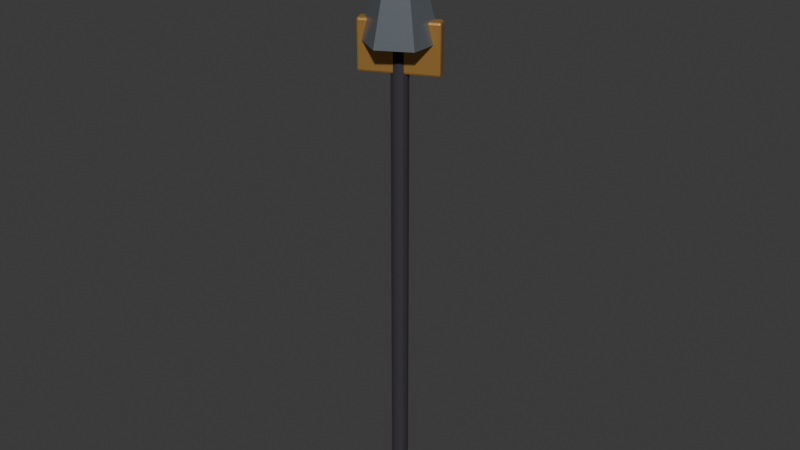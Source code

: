 # Source: weapon_ash_lance.blend  (saved by Blender 5.2.44; exported with 4.5.12 LTS)
import bpy
from mathutils import Matrix  # noqa: F401  (used for matrix-valued properties, if any)

bpy.ops.wm.read_factory_settings(use_empty=True)
scene = bpy.context.scene
scene.name = 'Scene'

# ---- collections
col_collection = bpy.data.collections.new('Collection'); scene.collection.children.link(col_collection)

# ---- materials (node trees are filled in below, after node groups)
mat_mat_weapongrip = bpy.data.materials.new('MAT_WeaponGrip')
mat_mat_weapongrip.diffuse_color = (0.035, 0.03, 0.04, 1.0)
mat_mat_weaponmetal = bpy.data.materials.new('MAT_WeaponMetal')
mat_mat_weaponmetal.diffuse_color = (0.33, 0.37, 0.42, 1.0)
mat_mat_weaponaccent = bpy.data.materials.new('MAT_WeaponAccent')
mat_mat_weaponaccent.diffuse_color = (0.56, 0.3, 0.08, 1.0)

# ---- material node trees
mat_mat_weapongrip.use_nodes = True; mat_mat_weapongrip.node_tree.nodes.clear()
_N = mat_mat_weapongrip.node_tree.nodes; _L = mat_mat_weapongrip.node_tree.links
n0 = _N.new('ShaderNodeBsdfPrincipled'); n0.name = 'Principled BSDF'; n0.location = (-200, 100)
n0.inputs[0].default_value = (0.035, 0.03, 0.04, 1.0)
n0.inputs[2].default_value = 0.78
n0.inputs[10].default_value = 0.005
n1 = _N.new('ShaderNodeOutputMaterial'); n1.name = 'Material Output'; n1.location = (200, 100)
_L.new(n0.outputs[0], n1.inputs[0])
n1.is_active_output = True
mat_mat_weaponmetal.use_nodes = True; mat_mat_weaponmetal.node_tree.nodes.clear()
_N = mat_mat_weaponmetal.node_tree.nodes; _L = mat_mat_weaponmetal.node_tree.links
n0 = _N.new('ShaderNodeBsdfPrincipled'); n0.name = 'Principled BSDF'; n0.location = (-200, 100)
n0.inputs[0].default_value = (0.33, 0.37, 0.42, 1.0)
n0.inputs[1].default_value = 0.75
n0.inputs[2].default_value = 0.25
n0.inputs[10].default_value = 0.005
n1 = _N.new('ShaderNodeOutputMaterial'); n1.name = 'Material Output'; n1.location = (200, 100)
_L.new(n0.outputs[0], n1.inputs[0])
n1.is_active_output = True
mat_mat_weaponaccent.use_nodes = True; mat_mat_weaponaccent.node_tree.nodes.clear()
_N = mat_mat_weaponaccent.node_tree.nodes; _L = mat_mat_weaponaccent.node_tree.links
n0 = _N.new('ShaderNodeBsdfPrincipled'); n0.name = 'Principled BSDF'; n0.location = (-200, 100)
n0.inputs[0].default_value = (0.56, 0.3, 0.08, 1.0)
n0.inputs[1].default_value = 0.55
n0.inputs[2].default_value = 0.34
n0.inputs[10].default_value = 0.005
n1 = _N.new('ShaderNodeOutputMaterial'); n1.name = 'Material Output'; n1.location = (200, 100)
_L.new(n0.outputs[0], n1.inputs[0])
n1.is_active_output = True

# ---- world
world_world = bpy.data.worlds.new('World'); scene.world = world_world
world_world.use_nodes = True; world_world.node_tree.nodes.clear()
_N = world_world.node_tree.nodes; _L = world_world.node_tree.links
n0 = _N.new('ShaderNodeOutputWorld'); n0.name = 'World Output'; n0.location = (200, 100)
n1 = _N.new('ShaderNodeBackground'); n1.name = 'Background'; n1.location = (-200, 100)
n1.inputs[0].default_value = (0.05088, 0.05088, 0.05088, 1.0)
_L.new(n1.outputs[0], n0.inputs[0])
n0.is_active_output = True
world_world.color = (0.05088, 0.05088, 0.05088)
world_world.sun_shadow_jitter_overblur = 0.0

# ---- meshes
me_cylinder = bpy.data.meshes.new('Cylinder')
me_cylinder.from_pydata([(-1.164e-10, 0.03092, -1.175), (-0.006607, 0.03623, -1.168), (0.006607, 0.03623, -1.168), (-0.00367, 0.03494, -1.173), (2.494e-10, 0.03602, -1.172), (4.657e-10, 0.03696, -1.168), (0.00367, 0.03494, -1.173), (1.164e-10, 0.03092, 1.175), (0.006607, 0.03623, 1.168), (-0.006607, 0.03623, 1.168), (0.00367, 0.03494, 1.173), (-2.494e-10, 0.03602, 1.172), (-4.657e-10, 0.03696, 1.168), (-0.00367, 0.03494, 1.173), (0.01546, 0.02678, -1.175), (0.019, 0.03291, -1.168), (0.01796, 0.03111, -1.173), (0.01546, 0.02678, 1.175), (0.019, 0.03291, 1.168), (0.01796, 0.03111, 1.173), (0.02678, 0.01546, -1.175), (0.03291, 0.019, -1.168), (0.03111, 0.01796, -1.173), (0.02678, 0.01546, 1.175), (0.03291, 0.019, 1.168), (0.03111, 0.01796, 1.173), (0.03092, 1.164e-10, -1.175), (0.03623, 0.006607, -1.168), (0.03623, -0.006607, -1.168), (0.03494, 0.00367, -1.173), (0.03602, -2.494e-10, -1.172), (0.03696, -4.657e-10, -1.168), (0.03494, -0.00367, -1.173), (0.03092, -1.164e-10, 1.175), (0.03623, -0.006607, 1.168), (0.03623, 0.006607, 1.168), (0.03494, -0.00367, 1.173), (0.03602, 2.494e-10, 1.172), (0.03696, 4.657e-10, 1.168), (0.03494, 0.00367, 1.173), (0.02678, -0.01546, -1.175), (0.03291, -0.019, -1.168), (0.03111, -0.01796, -1.173), (0.02678, -0.01546, 1.175), (0.03291, -0.019, 1.168), (0.03111, -0.01796, 1.173), (0.01546, -0.02678, -1.175), (0.019, -0.03291, -1.168), (0.01796, -0.03111, -1.173), (0.01546, -0.02678, 1.175), (0.019, -0.03291, 1.168), (0.01796, -0.03111, 1.173), (1.164e-10, -0.03092, -1.175), (0.006607, -0.03623, -1.168), (-0.006607, -0.03623, -1.168), (0.00367, -0.03494, -1.173), (-2.494e-10, -0.03602, -1.172), (-4.657e-10, -0.03696, -1.168), (-0.00367, -0.03494, -1.173), (-1.164e-10, -0.03092, 1.175), (-0.006607, -0.03623, 1.168), (0.006607, -0.03623, 1.168), (-0.00367, -0.03494, 1.173), (2.494e-10, -0.03602, 1.172), (4.657e-10, -0.03696, 1.168), (0.00367, -0.03494, 1.173), (-0.01546, -0.02678, -1.175), (-0.019, -0.03291, -1.168), (-0.01796, -0.03111, -1.173), (-0.01546, -0.02678, 1.175), (-0.019, -0.03291, 1.168), (-0.01796, -0.03111, 1.173), (-0.02678, -0.01546, -1.175), (-0.03291, -0.019, -1.168), (-0.03111, -0.01796, -1.173), (-0.02678, -0.01546, 1.175), (-0.03291, -0.019, 1.168), (-0.03111, -0.01796, 1.173), (-0.03092, -1.164e-10, -1.175), (-0.03623, -0.006607, -1.168), (-0.03623, 0.006607, -1.168), (-0.03494, -0.00367, -1.173), (-0.03602, 2.494e-10, -1.172), (-0.03696, 4.657e-10, -1.168), (-0.03494, 0.00367, -1.173), (-0.03092, 1.164e-10, 1.175), (-0.03623, 0.006607, 1.168), (-0.03623, -0.006607, 1.168), (-0.03494, 0.00367, 1.173), (-0.03602, -2.494e-10, 1.172), (-0.03696, -4.657e-10, 1.168), (-0.03494, -0.00367, 1.173), (-0.02678, 0.01546, -1.175), (-0.03291, 0.019, -1.168), (-0.03111, 0.01796, -1.173), (-0.02678, 0.01546, 1.175), (-0.03291, 0.019, 1.168), (-0.03111, 0.01796, 1.173), (-0.01546, 0.02678, -1.175), (-0.019, 0.03291, -1.168), (-0.01796, 0.03111, -1.173), (-0.01546, 0.02678, 1.175), (-0.019, 0.03291, 1.168), (-0.01796, 0.03111, 1.173)], [], [(0, 3, 4, 6), (1, 5, 4, 3), (2, 6, 4, 5), (7, 10, 11, 13), (8, 12, 11, 10), (9, 13, 11, 12), (26, 29, 30, 32), (27, 31, 30, 29), (28, 32, 30, 31), (33, 36, 37, 39), (34, 38, 37, 36), (35, 39, 37, 38), (52, 55, 56, 58), (53, 57, 56, 55), (54, 58, 56, 57), (59, 62, 63, 65), (60, 64, 63, 62), (61, 65, 63, 64), (78, 81, 82, 84), (79, 83, 82, 81), (80, 84, 82, 83), (85, 88, 89, 91), (86, 90, 89, 88), (87, 91, 89, 90), (2, 15, 16, 6), (6, 16, 14, 0), (18, 8, 10, 19), (19, 10, 7, 17), (1, 9, 12, 5), (5, 12, 8, 2), (15, 21, 22, 16), (16, 22, 20, 14), (24, 18, 19, 25), (25, 19, 17, 23), (21, 27, 29, 22), (22, 29, 26, 20), (35, 24, 25, 39), (39, 25, 23, 33), (34, 28, 31, 38), (38, 31, 27, 35), (28, 41, 42, 32), (32, 42, 40, 26), (44, 34, 36, 45), (45, 36, 33, 43), (41, 47, 48, 42), (42, 48, 46, 40), (50, 44, 45, 51), (51, 45, 43, 49), (47, 53, 55, 48), (48, 55, 52, 46), (61, 50, 51, 65), (65, 51, 49, 59), (60, 54, 57, 64), (64, 57, 53, 61), (54, 67, 68, 58), (58, 68, 66, 52), (70, 60, 62, 71), (71, 62, 59, 69), (67, 73, 74, 68), (68, 74, 72, 66), (76, 70, 71, 77), (77, 71, 69, 75), (73, 79, 81, 74), (74, 81, 78, 72), (87, 76, 77, 91), (91, 77, 75, 85), (86, 80, 83, 90), (90, 83, 79, 87), (80, 93, 94, 84), (84, 94, 92, 78), (96, 86, 88, 97), (97, 88, 85, 95), (93, 99, 100, 94), (94, 100, 98, 92), (102, 96, 97, 103), (103, 97, 95, 101), (99, 1, 3, 100), (100, 3, 0, 98), (9, 102, 103, 13), (13, 103, 101, 7), (0, 14, 20, 26, 40, 46, 52, 66, 72, 78, 92, 98), (2, 8, 18, 15), (99, 102, 9, 1), (17, 7, 101, 95, 85, 75, 69, 59, 49, 43, 33, 23), (15, 18, 24, 21), (21, 24, 35, 27), (28, 34, 44, 41), (41, 44, 50, 47), (47, 50, 61, 53), (54, 60, 70, 67), (67, 70, 76, 73), (73, 76, 87, 79), (80, 86, 96, 93), (93, 96, 102, 99)])
_uv = me_cylinder.uv_layers.new(name='UVMap')
_uv.uv.foreach_set('vector', [0.75, 0.4453, 0.7235, 0.4829, 0.7469, 0.4892, 0.7765, 0.4829, 0.02898, 0.5015, 7.451e-08, 0.5015, 7.451e-08, 0.5006, 0.01837, 0.5, 0.971, 0.5015, 0.9816, 0.5, 0.9978, 0.5, 1.0, 0.5015, 0.25, 0.4453, 0.2765, 0.4829, 0.2531, 0.4892, 0.2235, 0.4829, 0.971, 0.9985, 1.0, 0.9985, 1.0, 0.9994, 0.9816, 1.0, 0.02898, 0.9985, 0.01837, 1.0, 0.002172, 1.0, 7.451e-08, 0.9985, 0.9453, 0.25, 0.9829, 0.2765, 0.9892, 0.2531, 0.9829, 0.2235, 0.779, 0.5015, 0.75, 0.5015, 0.7489, 0.5003, 0.7684, 0.5, 0.721, 0.5015, 0.7316, 0.5, 0.7489, 0.5003, 0.75, 0.5015, 0.4453, 0.25, 0.4829, 0.2235, 0.4892, 0.2469, 0.4829, 0.2765, 0.721, 0.9985, 0.75, 0.9985, 0.7511, 0.9997, 0.7316, 1.0, 0.779, 0.9985, 0.7684, 1.0, 0.7511, 0.9997, 0.75, 0.9985, 0.75, 0.05472, 0.7765, 0.01709, 0.7531, 0.01084, 0.7235, 0.01709, 0.529, 0.5015, 0.5, 0.5015, 0.4989, 0.5003, 0.5184, 0.5, 0.471, 0.5015, 0.4816, 0.5, 0.4989, 0.5003, 0.5, 0.5015, 0.25, 0.05472, 0.2235, 0.01709, 0.2469, 0.01084, 0.2765, 0.01709, 0.471, 0.9985, 0.5, 0.9985, 0.5011, 0.9997, 0.4816, 1.0, 0.529, 0.9985, 0.5184, 1.0, 0.5011, 0.9997, 0.5, 0.9985, 0.5547, 0.25, 0.5171, 0.2235, 0.5108, 0.2469, 0.5171, 0.2765, 0.279, 0.5015, 0.25, 0.5015, 0.2489, 0.5003, 0.2684, 0.5, 0.221, 0.5015, 0.2316, 0.5, 0.2489, 0.5003, 0.25, 0.5015, 0.05472, 0.25, 0.01709, 0.2765, 0.01084, 0.2531, 0.01709, 0.2235, 0.221, 0.9985, 0.25, 0.9985, 0.2511, 0.9997, 0.2316, 1.0, 0.279, 0.9985, 0.2684, 1.0, 0.2511, 0.9997, 0.25, 0.9985, 0.971, 0.5015, 0.9167, 0.5015, 0.9167, 0.5, 0.9816, 0.5, 0.7765, 0.4829, 0.8696, 0.4571, 0.8476, 0.4191, 0.75, 0.4453, 0.9167, 0.9985, 0.971, 0.9985, 0.9816, 1.0, 0.9167, 1.0, 0.3696, 0.4571, 0.2765, 0.4829, 0.25, 0.4453, 0.3476, 0.4191, 0.02898, 0.5015, 0.02898, 0.9985, 7.451e-08, 0.9985, 7.451e-08, 0.5015, 1.0, 0.5015, 1.0, 0.9985, 0.971, 0.9985, 0.971, 0.5015, 0.9167, 0.5015, 0.8333, 0.5015, 0.8333, 0.5, 0.9167, 0.5, 0.8696, 0.4571, 0.9571, 0.3696, 0.9191, 0.3476, 0.8476, 0.4191, 0.8333, 0.9985, 0.9167, 0.9985, 0.9167, 1.0, 0.8333, 1.0, 0.4571, 0.3696, 0.3696, 0.4571, 0.3476, 0.4191, 0.4191, 0.3476, 0.8333, 0.5015, 0.779, 0.5015, 0.7684, 0.5, 0.8333, 0.5, 0.9571, 0.3696, 0.9829, 0.2765, 0.9453, 0.25, 0.9191, 0.3476, 0.779, 0.9985, 0.8333, 0.9985, 0.8333, 1.0, 0.7684, 1.0, 0.4829, 0.2765, 0.4571, 0.3696, 0.4191, 0.3476, 0.4453, 0.25, 0.721, 0.9985, 0.721, 0.5015, 0.75, 0.5015, 0.75, 0.9985, 0.75, 0.9985, 0.75, 0.5015, 0.779, 0.5015, 0.779, 0.9985, 0.721, 0.5015, 0.6667, 0.5015, 0.6667, 0.5, 0.7316, 0.5, 0.9829, 0.2235, 0.9571, 0.1304, 0.9191, 0.1524, 0.9453, 0.25, 0.6667, 0.9985, 0.721, 0.9985, 0.7316, 1.0, 0.6667, 1.0, 0.4571, 0.1304, 0.4829, 0.2235, 0.4453, 0.25, 0.4191, 0.1524, 0.6667, 0.5015, 0.5833, 0.5015, 0.5833, 0.5, 0.6667, 0.5, 0.9571, 0.1304, 0.8696, 0.04291, 0.8476, 0.08089, 0.9191, 0.1524, 0.5833, 0.9985, 0.6667, 0.9985, 0.6667, 1.0, 0.5833, 1.0, 0.3696, 0.04291, 0.4571, 0.1304, 0.4191, 0.1524, 0.3476, 0.08089, 0.5833, 0.5015, 0.529, 0.5015, 0.5184, 0.5, 0.5833, 0.5, 0.8696, 0.04291, 0.7765, 0.01709, 0.75, 0.05472, 0.8476, 0.08089, 0.529, 0.9985, 0.5833, 0.9985, 0.5833, 1.0, 0.5184, 1.0, 0.2765, 0.01709, 0.3696, 0.04291, 0.3476, 0.08089, 0.25, 0.05472, 0.471, 0.9985, 0.471, 0.5015, 0.5, 0.5015, 0.5, 0.9985, 0.5, 0.9985, 0.5, 0.5015, 0.529, 0.5015, 0.529, 0.9985, 0.471, 0.5015, 0.4167, 0.5015, 0.4167, 0.5, 0.4816, 0.5, 0.7235, 0.01709, 0.6304, 0.04291, 0.6524, 0.08089, 0.75, 0.05472, 0.4167, 0.9985, 0.471, 0.9985, 0.4816, 1.0, 0.4167, 1.0, 0.1304, 0.04291, 0.2235, 0.01709, 0.25, 0.05472, 0.1524, 0.08089, 0.4167, 0.5015, 0.3333, 0.5015, 0.3333, 0.5, 0.4167, 0.5, 0.6304, 0.04291, 0.5429, 0.1304, 0.5809, 0.1524, 0.6524, 0.08089, 0.3333, 0.9985, 0.4167, 0.9985, 0.4167, 1.0, 0.3333, 1.0, 0.04291, 0.1304, 0.1304, 0.04291, 0.1524, 0.08089, 0.08089, 0.1524, 0.3333, 0.5015, 0.279, 0.5015, 0.2684, 0.5, 0.3333, 0.5, 0.5429, 0.1304, 0.5171, 0.2235, 0.5547, 0.25, 0.5809, 0.1524, 0.279, 0.9985, 0.3333, 0.9985, 0.3333, 1.0, 0.2684, 1.0, 0.01709, 0.2235, 0.04291, 0.1304, 0.08089, 0.1524, 0.05472, 0.25, 0.221, 0.9985, 0.221, 0.5015, 0.25, 0.5015, 0.25, 0.9985, 0.25, 0.9985, 0.25, 0.5015, 0.279, 0.5015, 0.279, 0.9985, 0.221, 0.5015, 0.1667, 0.5015, 0.1667, 0.5, 0.2316, 0.5, 0.5171, 0.2765, 0.5429, 0.3696, 0.5809, 0.3476, 0.5547, 0.25, 0.1667, 0.9985, 0.221, 0.9985, 0.2316, 1.0, 0.1667, 1.0, 0.04291, 0.3696, 0.01709, 0.2765, 0.05472, 0.25, 0.08089, 0.3476, 0.1667, 0.5015, 0.08333, 0.5015, 0.08333, 0.5, 0.1667, 0.5, 0.5429, 0.3696, 0.6304, 0.4571, 0.6524, 0.4191, 0.5809, 0.3476, 0.08333, 0.9985, 0.1667, 0.9985, 0.1667, 1.0, 0.08333, 1.0, 0.1304, 0.4571, 0.04291, 0.3696, 0.08089, 0.3476, 0.1524, 0.4191, 0.08333, 0.5015, 0.02898, 0.5015, 0.01837, 0.5, 0.08333, 0.5, 0.6304, 0.4571, 0.7235, 0.4829, 0.75, 0.4453, 0.6524, 0.4191, 0.02898, 0.9985, 0.08333, 0.9985, 0.08333, 1.0, 0.01837, 1.0, 0.2235, 0.4829, 0.1304, 0.4571, 0.1524, 0.4191, 0.25, 0.4453, 0.75, 0.4453, 0.8476, 0.4191, 0.9191, 0.3476, 0.9453, 0.25, 0.9191, 0.1524, 0.8476, 0.08089, 0.75, 0.05472, 0.6524, 0.08089, 0.5809, 0.1524, 0.5547, 0.25, 0.5809, 0.3476, 0.6524, 0.4191, 0.971, 0.5015, 0.971, 0.9985, 0.9167, 0.9985, 0.9167, 0.5015, 0.08333, 0.5015, 0.08333, 0.9985, 0.02898, 0.9985, 0.02898, 0.5015, 0.3476, 0.4191, 0.25, 0.4453, 0.1524, 0.4191, 0.08089, 0.3476, 0.05472, 0.25, 0.08089, 0.1524, 0.1524, 0.08089, 0.25, 0.05472, 0.3476, 0.08089, 0.4191, 0.1524, 0.4453, 0.25, 0.4191, 0.3476, 0.9167, 0.5015, 0.9167, 0.9985, 0.8333, 0.9985, 0.8333, 0.5015, 0.8333, 0.5015, 0.8333, 0.9985, 0.779, 0.9985, 0.779, 0.5015, 0.721, 0.5015, 0.721, 0.9985, 0.6667, 0.9985, 0.6667, 0.5015, 0.6667, 0.5015, 0.6667, 0.9985, 0.5833, 0.9985, 0.5833, 0.5015, 0.5833, 0.5015, 0.5833, 0.9985, 0.529, 0.9985, 0.529, 0.5015, 0.471, 0.5015, 0.471, 0.9985, 0.4167, 0.9985, 0.4167, 0.5015, 0.4167, 0.5015, 0.4167, 0.9985, 0.3333, 0.9985, 0.3333, 0.5015, 0.3333, 0.5015, 0.3333, 0.9985, 0.279, 0.9985, 0.279, 0.5015, 0.221, 0.5015, 0.221, 0.9985, 0.1667, 0.9985, 0.1667, 0.5015, 0.1667, 0.5015, 0.1667, 0.9985, 0.08333, 0.9985, 0.08333, 0.5015])
me_cylinder.materials.append(mat_mat_weapongrip)
me_cylinder.update()
me_cone = bpy.data.meshes.new('Cone')
me_cone.from_pydata([(0.0, 0.16, -0.31), (0.1386, 0.08, -0.31), (0.1386, -0.08, -0.31), (0.0, -0.16, -0.31), (-0.1386, -0.08, -0.31), (-0.1386, 0.08, -0.31), (0.0, 0.0, 0.31)], [], [(0, 6, 1), (1, 6, 2), (2, 6, 3), (3, 6, 4), (0, 1, 2, 3, 4, 5), (4, 6, 5), (5, 6, 0)])
_uv = me_cone.uv_layers.new(name='UVMap')
_uv.uv.foreach_set('vector', [0.25, 0.49, 0.25, 0.25, 0.4578, 0.37, 0.4578, 0.37, 0.25, 0.25, 0.4578, 0.13, 0.4578, 0.13, 0.25, 0.25, 0.25, 0.01, 0.25, 0.01, 0.25, 0.25, 0.04215, 0.13, 0.75, 0.49, 0.9578, 0.37, 0.9578, 0.13, 0.75, 0.01, 0.5422, 0.13, 0.5422, 0.37, 0.04215, 0.13, 0.25, 0.25, 0.04215, 0.37, 0.04215, 0.37, 0.25, 0.25, 0.25, 0.49])
me_cone.materials.append(mat_mat_weaponmetal)
me_cone.update()
me_cube = bpy.data.meshes.new('Cube')
me_cube.from_pydata([(-0.16, -0.02, -0.11), (-0.16, -0.03, -0.1), (-0.17, -0.02, -0.1), (-0.16, -0.02707, -0.1071), (-0.1658, -0.02577, -0.1058), (-0.1671, -0.02707, -0.1), (-0.1671, -0.02, -0.1071), (-0.16, -0.03, 0.1), (-0.16, -0.02, 0.11), (-0.17, -0.02, 0.1), (-0.16, -0.02707, 0.1071), (-0.1658, -0.02577, 0.1058), (-0.1671, -0.02, 0.1071), (-0.1671, -0.02707, 0.1), (-0.16, 0.02, -0.11), (-0.17, 0.02, -0.1), (-0.16, 0.03, -0.1), (-0.1671, 0.02, -0.1071), (-0.1658, 0.02577, -0.1058), (-0.1671, 0.02707, -0.1), (-0.16, 0.02707, -0.1071), (-0.16, 0.02, 0.11), (-0.16, 0.03, 0.1), (-0.17, 0.02, 0.1), (-0.16, 0.02707, 0.1071), (-0.1658, 0.02577, 0.1058), (-0.1671, 0.02707, 0.1), (-0.1671, 0.02, 0.1071), (0.16, -0.02, -0.11), (0.17, -0.02, -0.1), (0.16, -0.03, -0.1), (0.1671, -0.02, -0.1071), (0.1658, -0.02577, -0.1058), (0.1671, -0.02707, -0.1), (0.16, -0.02707, -0.1071), (0.16, -0.02, 0.11), (0.16, -0.03, 0.1), (0.17, -0.02, 0.1), (0.16, -0.02707, 0.1071), (0.1658, -0.02577, 0.1058), (0.1671, -0.02707, 0.1), (0.1671, -0.02, 0.1071), (0.16, 0.02, -0.11), (0.16, 0.03, -0.1), (0.17, 0.02, -0.1), (0.16, 0.02707, -0.1071), (0.1658, 0.02577, -0.1058), (0.1671, 0.02707, -0.1), (0.1671, 0.02, -0.1071), (0.16, 0.02, 0.11), (0.17, 0.02, 0.1), (0.16, 0.03, 0.1), (0.1671, 0.02, 0.1071), (0.1658, 0.02577, 0.1058), (0.1671, 0.02707, 0.1), (0.16, 0.02707, 0.1071)], [], [(0, 3, 4, 6), (1, 5, 4, 3), (2, 6, 4, 5), (7, 10, 11, 13), (8, 12, 11, 10), (9, 13, 11, 12), (14, 17, 18, 20), (15, 19, 18, 17), (16, 20, 18, 19), (21, 24, 25, 27), (22, 26, 25, 24), (23, 27, 25, 26), (28, 31, 32, 34), (29, 33, 32, 31), (30, 34, 32, 33), (35, 38, 39, 41), (36, 40, 39, 38), (37, 41, 39, 40), (42, 45, 46, 48), (43, 47, 46, 45), (44, 48, 46, 47), (49, 52, 53, 55), (50, 54, 53, 52), (51, 55, 53, 54), (14, 0, 6, 17), (17, 6, 2, 15), (1, 7, 13, 5), (5, 13, 9, 2), (8, 21, 27, 12), (12, 27, 23, 9), (22, 16, 19, 26), (26, 19, 15, 23), (42, 14, 20, 45), (45, 20, 16, 43), (21, 49, 55, 24), (24, 55, 51, 22), (50, 44, 47, 54), (54, 47, 43, 51), (28, 42, 48, 31), (31, 48, 44, 29), (49, 35, 41, 52), (52, 41, 37, 50), (36, 30, 33, 40), (40, 33, 29, 37), (0, 28, 34, 3), (3, 34, 30, 1), (35, 8, 10, 38), (38, 10, 7, 36), (14, 42, 28, 0), (2, 9, 23, 15), (30, 36, 7, 1), (49, 21, 8, 35), (16, 22, 51, 43), (44, 50, 37, 29)])
_uv = me_cube.uv_layers.new(name='UVMap')
_uv.uv.foreach_set('vector', [0.1324, 0.7083, 0.1324, 0.75, 0.1281, 0.75, 0.125, 0.7083, 0.3864, 0.9926, 0.3864, 1.0, 0.3798, 1.0, 0.375, 0.9926, 0.3864, 0.04167, 0.375, 0.04167, 0.375, 0.01761, 0.3864, 0.0, 0.6136, 0.9926, 0.625, 0.9926, 0.625, 0.9969, 0.6136, 1.0, 0.8676, 0.7083, 0.875, 0.7083, 0.875, 0.7324, 0.8676, 0.75, 0.6136, 0.04167, 0.6136, 0.0, 0.6202, 0.0, 0.625, 0.04167, 0.1324, 0.5417, 0.125, 0.5417, 0.125, 0.5176, 0.1324, 0.5, 0.3864, 0.2083, 0.3864, 0.25, 0.3774, 0.2516, 0.375, 0.2083, 0.3864, 0.2574, 0.375, 0.2574, 0.3774, 0.2516, 0.3864, 0.25, 0.8676, 0.5417, 0.8676, 0.5, 0.8719, 0.5, 0.875, 0.5417, 0.6136, 0.2574, 0.6136, 0.25, 0.6226, 0.2412, 0.625, 0.2574, 0.6136, 0.2083, 0.625, 0.2083, 0.6226, 0.2412, 0.6136, 0.25, 0.3676, 0.7083, 0.375, 0.7083, 0.3766, 0.7452, 0.3713, 0.7537, 0.3864, 0.7083, 0.3864, 0.75, 0.3766, 0.7452, 0.375, 0.7083, 0.3864, 0.7574, 0.3713, 0.7537, 0.3766, 0.7452, 0.3864, 0.75, 0.6324, 0.7083, 0.6287, 0.7537, 0.6244, 0.7441, 0.625, 0.7083, 0.6136, 0.7574, 0.6136, 0.75, 0.6244, 0.7441, 0.6287, 0.7537, 0.6136, 0.7083, 0.625, 0.7083, 0.6244, 0.7441, 0.6136, 0.75, 0.3676, 0.5417, 0.3713, 0.4963, 0.3756, 0.5059, 0.375, 0.5417, 0.3864, 0.4926, 0.3864, 0.5, 0.3756, 0.5059, 0.3713, 0.4963, 0.3864, 0.5417, 0.375, 0.5417, 0.3756, 0.5059, 0.3864, 0.5, 0.6324, 0.5417, 0.625, 0.5417, 0.6234, 0.5048, 0.6287, 0.4963, 0.6136, 0.5417, 0.6136, 0.5, 0.6234, 0.5048, 0.625, 0.5417, 0.6136, 0.4926, 0.6287, 0.4963, 0.6234, 0.5048, 0.6136, 0.5, 0.1324, 0.5417, 0.1324, 0.7083, 0.125, 0.7083, 0.125, 0.5417, 0.375, 0.2083, 0.375, 0.04167, 0.3864, 0.04167, 0.3864, 0.2083, 0.3864, 0.9926, 0.6136, 0.9926, 0.6136, 1.0, 0.3864, 1.0, 0.3864, 0.0, 0.6136, 0.0, 0.6136, 0.04167, 0.3864, 0.04167, 0.8676, 0.7083, 0.8676, 0.5417, 0.875, 0.5417, 0.875, 0.7083, 0.625, 0.04167, 0.625, 0.2083, 0.6136, 0.2083, 0.6136, 0.04167, 0.6136, 0.2574, 0.3864, 0.2574, 0.3864, 0.25, 0.6136, 0.25, 0.6136, 0.25, 0.3864, 0.25, 0.3864, 0.2083, 0.6136, 0.2083, 0.3676, 0.5417, 0.1324, 0.5417, 0.1324, 0.5, 0.3713, 0.4963, 0.3713, 0.4963, 0.375, 0.2574, 0.3864, 0.2574, 0.3864, 0.4926, 0.8676, 0.5417, 0.6324, 0.5417, 0.6287, 0.4963, 0.8676, 0.5, 0.625, 0.2574, 0.6287, 0.4963, 0.6136, 0.4926, 0.6136, 0.2574, 0.6136, 0.5417, 0.3864, 0.5417, 0.3864, 0.5, 0.6136, 0.5, 0.6136, 0.5, 0.3864, 0.5, 0.3864, 0.4926, 0.6136, 0.4926, 0.3676, 0.7083, 0.3676, 0.5417, 0.375, 0.5417, 0.375, 0.7083, 0.375, 0.7083, 0.375, 0.5417, 0.3864, 0.5417, 0.3864, 0.7083, 0.6324, 0.5417, 0.6324, 0.7083, 0.625, 0.7083, 0.625, 0.5417, 0.625, 0.5417, 0.625, 0.7083, 0.6136, 0.7083, 0.6136, 0.5417, 0.6136, 0.7574, 0.3864, 0.7574, 0.3864, 0.75, 0.6136, 0.75, 0.6136, 0.75, 0.3864, 0.75, 0.3864, 0.7083, 0.6136, 0.7083, 0.1324, 0.7083, 0.3676, 0.7083, 0.3713, 0.7537, 0.1324, 0.75, 0.375, 0.9926, 0.3713, 0.7537, 0.3864, 0.7574, 0.3864, 0.9926, 0.6324, 0.7083, 0.8676, 0.7083, 0.8676, 0.75, 0.6287, 0.7537, 0.6287, 0.7537, 0.625, 0.9926, 0.6136, 0.9926, 0.6136, 0.7574, 0.1324, 0.5417, 0.3676, 0.5417, 0.3676, 0.7083, 0.1324, 0.7083, 0.3864, 0.04167, 0.6136, 0.04167, 0.6136, 0.2083, 0.3864, 0.2083, 0.3864, 0.7574, 0.6136, 0.7574, 0.6136, 0.9926, 0.3864, 0.9926, 0.6324, 0.5417, 0.8676, 0.5417, 0.8676, 0.7083, 0.6324, 0.7083, 0.3864, 0.2574, 0.6136, 0.2574, 0.6136, 0.4926, 0.3864, 0.4926, 0.3864, 0.5417, 0.6136, 0.5417, 0.6136, 0.7083, 0.3864, 0.7083])
me_cube.materials.append(mat_mat_weaponaccent)
me_cube.update()

# ---- objects
ob_ashlance_shaft = bpy.data.objects.new('AshLance_Shaft', me_cylinder)
ob_ashlance_head = bpy.data.objects.new('AshLance_Head', me_cone)
ob_ashlance_fin = bpy.data.objects.new('AshLance_Fin', me_cube)

# ---- transforms, parenting, visibility, modifiers, constraints
ob_ashlance_shaft.location = (0.0, 0.0, 0.58)
ob_ashlance_head.location = (0.0, 0.0, 1.95)
ob_ashlance_fin.location = (0.0, 0.0, 1.62)
ob_ashlance_fin.rotation_euler = (0.0, 0.0, 0.45)

# ---- collection membership
col_collection.objects.link(ob_ashlance_shaft)
col_collection.objects.link(ob_ashlance_head)
col_collection.objects.link(ob_ashlance_fin)

# ---- scene / render settings (as saved in the file)
scene.frame_start = 1; scene.frame_end = 250; scene.frame_set(1)
scene.render.engine = 'BLENDER_EEVEE_NEXT'
scene.render.bake_bias = 0.0
scene.render.bake_samples = 0
scene.render.compositor_device = 'GPU'
scene.eevee.use_volume_custom_range = False
scene.eevee.fast_gi_thickness_near = 0.1
scene.eevee.fast_gi_thickness_far = 0.0
scene.eevee.ray_tracing_options.screen_trace_thickness = 0.1
bpy.context.view_layer.update()

# ---- added for rendering (the .blend has no active camera and no usable light): camera, sun
cam_auto = bpy.data.cameras.new('AutoCamera')
cam_auto.lens = 50.0
cam_auto.sensor_width = 36.0
cam_auto.clip_end = 1000.0
ob_auto_camera = bpy.data.objects.new('AutoCamera', cam_auto)
scene.collection.objects.link(ob_auto_camera)
ob_auto_camera.location = (2.67577, -3.21093, 2.97312)
ob_auto_camera.rotation_euler = (1.09748, -7.21219e-08, 0.694738)
scene.camera = ob_auto_camera
light_auto_sun = bpy.data.lights.new('AutoSun', 'SUN')
light_auto_sun.energy = 3.0
light_auto_sun.angle = 0.0523599
ob_auto_sun = bpy.data.objects.new('AutoSun', light_auto_sun)
scene.collection.objects.link(ob_auto_sun)
ob_auto_sun.rotation_euler = (0.872665, 0.174533, 0.523599)
bpy.context.view_layer.update()
